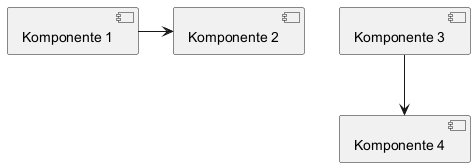

The diagram above was rendered by PlantUML. Its source (embedded in the PNG):
@startuml
!procedure $foo($arg)
  !while $arg!=0
    [Komponente $arg] as $arg
    !$arg = $arg - 1
  !endwhile
!endprocedure

$foo(4)

1->2
3-->4
@enduml